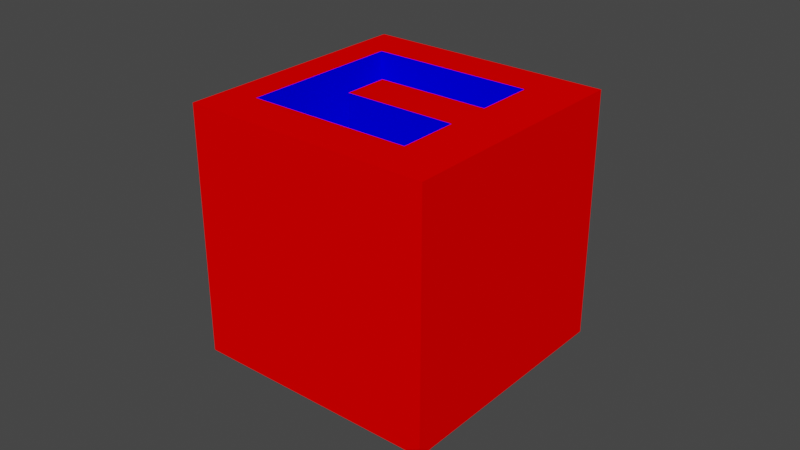 # Source: U_cube_bottle.blend  (saved by Blender 3.4.6; exported with 4.5.12 LTS)
import bpy
from mathutils import Matrix  # noqa: F401  (used for matrix-valued properties, if any)

bpy.ops.wm.read_factory_settings(use_empty=True)
scene = bpy.context.scene
scene.name = 'Scene'

# ---- collections
col_collection = bpy.data.collections.new('Collection'); scene.collection.children.link(col_collection)

# ---- materials (node trees are filled in below, after node groups)
mat_red = bpy.data.materials.new('Red')
mat_red.use_transparent_shadow = False
mat_blue = bpy.data.materials.new('Blue')
mat_blue.use_transparent_shadow = False

# ---- material node trees
mat_red.use_nodes = True; mat_red.node_tree.nodes.clear()
_N = mat_red.node_tree.nodes; _L = mat_red.node_tree.links
n0 = _N.new('ShaderNodeOutputMaterial'); n0.name = 'Material Output'; n0.location = (0, 0)
n1 = _N.new('ShaderNodeBsdfDiffuse'); n1.name = 'Diffuse BSDF'; n1.location = (0, 0)
n1.inputs[0].default_value = (1.0, 0.0, 0.0, 1.0)
_L.new(n1.outputs[0], n0.inputs[0])
n0.is_active_output = True
mat_blue.use_nodes = True; mat_blue.node_tree.nodes.clear()
_N = mat_blue.node_tree.nodes; _L = mat_blue.node_tree.links
n0 = _N.new('ShaderNodeOutputMaterial'); n0.name = 'Material Output'; n0.location = (0, 0)
n1 = _N.new('ShaderNodeBsdfDiffuse'); n1.name = 'Diffuse BSDF'; n1.location = (0, 0)
n1.inputs[0].default_value = (0.0, 0.0, 1.0, 1.0)
_L.new(n1.outputs[0], n0.inputs[0])
n0.is_active_output = True

# ---- world
world_world = bpy.data.worlds.new('World'); scene.world = world_world
world_world.use_nodes = True; world_world.node_tree.nodes.clear()
_N = world_world.node_tree.nodes; _L = world_world.node_tree.links
n0 = _N.new('ShaderNodeOutputWorld'); n0.name = 'World Output'; n0.location = (300, 300)
n1 = _N.new('ShaderNodeBackground'); n1.name = 'Background'; n1.location = (10, 300)
n1.inputs[0].default_value = (0.05088, 0.05088, 0.05088, 1.0)
_L.new(n1.outputs[0], n0.inputs[0])
n0.is_active_output = True
world_world.color = (0.05088, 0.05088, 0.05088)
world_world.use_sun_shadow = False
world_world.sun_shadow_jitter_overblur = 0.0

# ---- meshes
me_cube_003 = bpy.data.meshes.new('Cube.003')
me_cube_003.from_pydata([(-0.04, -0.04, -0.04), (-0.04, -0.04, 0.04), (-0.0126, -0.0072, 0.015), (-0.04, 0.04, -0.04), (-0.04, 0.04, 0.04), (0.0234, 0.0264, 0.015), (0.04, -0.04, -0.04), (0.04, -0.04, 0.04), (-0.0126, 0.0072, 0.015), (0.04, 0.04, -0.04), (0.04, 0.04, 0.04), (0.0234, -0.0264, 0.015), (-0.0294, 0.0264, 0.015), (-0.0294, -0.0264, 0.015), (0.0234, -0.0072, 0.015), (0.0234, 0.0072, 0.015), (-0.0294, -0.0264, 0.04), (-0.0126, -0.0072, 0.04), (-0.0126, 0.0072, 0.04), (-0.0294, 0.0264, 0.04), (0.0234, 0.0264, 0.04), (0.0234, -0.0264, 0.04), (0.0234, -0.0072, 0.04), (0.0234, 0.0072, 0.04)], [], [(0, 1, 4, 3), (3, 4, 10, 9), (9, 10, 7, 6), (6, 7, 1, 0), (3, 9, 6, 0), (4, 1, 16, 19), (18, 17, 22, 21, 16, 1, 7, 10, 4, 19, 20, 23), (11, 13, 16, 21), (16, 13, 12, 19), (2, 8, 15, 5, 12, 13, 11, 14), (14, 11, 21, 22), (5, 15, 23, 20), (19, 12, 5, 20), (8, 2, 17, 18), (15, 8, 18, 23), (17, 2, 14, 22)])
me_cube_003.polygons.foreach_set('material_index', [0, 0, 0, 0, 0, 0, 0, 1, 1, 1, 1, 1, 1, 1, 1, 1])
_uv = me_cube_003.uv_layers.new(name='UVMap')
_uv.uv.foreach_set('vector', [0.375, 0.0, 0.625, 0.0, 0.625, 0.25, 0.375, 0.25, 0.375, 0.25, 0.625, 0.25, 0.625, 0.5, 0.375, 0.5, 0.375, 0.5, 0.625, 0.5, 0.625, 0.75, 0.375, 0.75, 0.375, 0.75, 0.625, 0.75, 0.625, 1.0, 0.375, 1.0, 0.125, 0.5, 0.375, 0.5, 0.375, 0.75, 0.125, 0.75, 0.875, 0.5, 0.875, 0.75, 0.8419, 0.7075, 0.8419, 0.5425, 0.7894, 0.6025, 0.7894, 0.6475, 0.6769, 0.6475, 0.6769, 0.7075, 0.8419, 0.7075, 0.875, 0.75, 0.625, 0.75, 0.625, 0.5, 0.875, 0.5, 0.8419, 0.5425, 0.6769, 0.5425, 0.6769, 0.6025, 0.375, 0.75, 0.375, 1.0, 0.5905, 1.0, 0.5905, 0.75, 0.5905, 0.0, 0.375, 0.0, 0.375, 0.25, 0.5905, 0.25, 0.1875, 0.675, 0.1875, 0.575, 0.375, 0.575, 0.375, 0.5, 0.125, 0.5, 0.125, 0.75, 0.375, 0.75, 0.375, 0.675, 0.375, 0.675, 0.375, 0.75, 0.5905, 0.75, 0.5905, 0.675, 0.375, 0.5, 0.375, 0.575, 0.5905, 0.575, 0.5905, 0.5, 0.5905, 0.25, 0.375, 0.25, 0.375, 0.5, 0.5905, 0.5, 0.375, 0.25, 0.375, 0.0, 0.5905, 0.0, 0.5905, 0.25, 0.375, 0.4375, 0.375, 0.25, 0.5905, 0.25, 0.5905, 0.4375, 0.5905, 1.0, 0.375, 1.0, 0.375, 0.8125, 0.5905, 0.8125])
me_cube_003.materials.append(mat_red)
me_cube_003.materials.append(mat_blue)
me_cube_003.update()

# ---- objects
ob_bottle_001 = bpy.data.objects.new('Bottle.001', me_cube_003)

# ---- transforms, parenting, visibility, modifiers, constraints
ob_bottle_001.location = (0.0, 0.0, 0.0)

# ---- collection membership
col_collection.objects.link(ob_bottle_001)

# ---- scene / render settings (as saved in the file)
scene.frame_start = 1; scene.frame_end = 250; scene.frame_set(1)
scene.render.engine = 'BLENDER_EEVEE_NEXT'
scene.cycles.sampling_pattern = 'TABULATED_SOBOL'
scene.cycles.use_light_tree = False
scene.view_settings.view_transform = 'Filmic'
bpy.context.view_layer.update()

# ---- added for rendering (the .blend has no active camera and no usable light): camera, sun
cam_auto = bpy.data.cameras.new('AutoCamera')
cam_auto.lens = 50.0
cam_auto.sensor_width = 36.0
cam_auto.clip_end = 1000.0
ob_auto_camera = bpy.data.objects.new('AutoCamera', cam_auto)
scene.collection.objects.link(ob_auto_camera)
ob_auto_camera.location = (0.185045, -0.222054, 0.148036)
ob_auto_camera.rotation_euler = (1.09748, -7.21219e-08, 0.694738)
scene.camera = ob_auto_camera
light_auto_sun = bpy.data.lights.new('AutoSun', 'SUN')
light_auto_sun.energy = 3.0
light_auto_sun.angle = 0.0523599
ob_auto_sun = bpy.data.objects.new('AutoSun', light_auto_sun)
scene.collection.objects.link(ob_auto_sun)
ob_auto_sun.rotation_euler = (0.872665, 0.174533, 0.523599)
bpy.context.view_layer.update()
